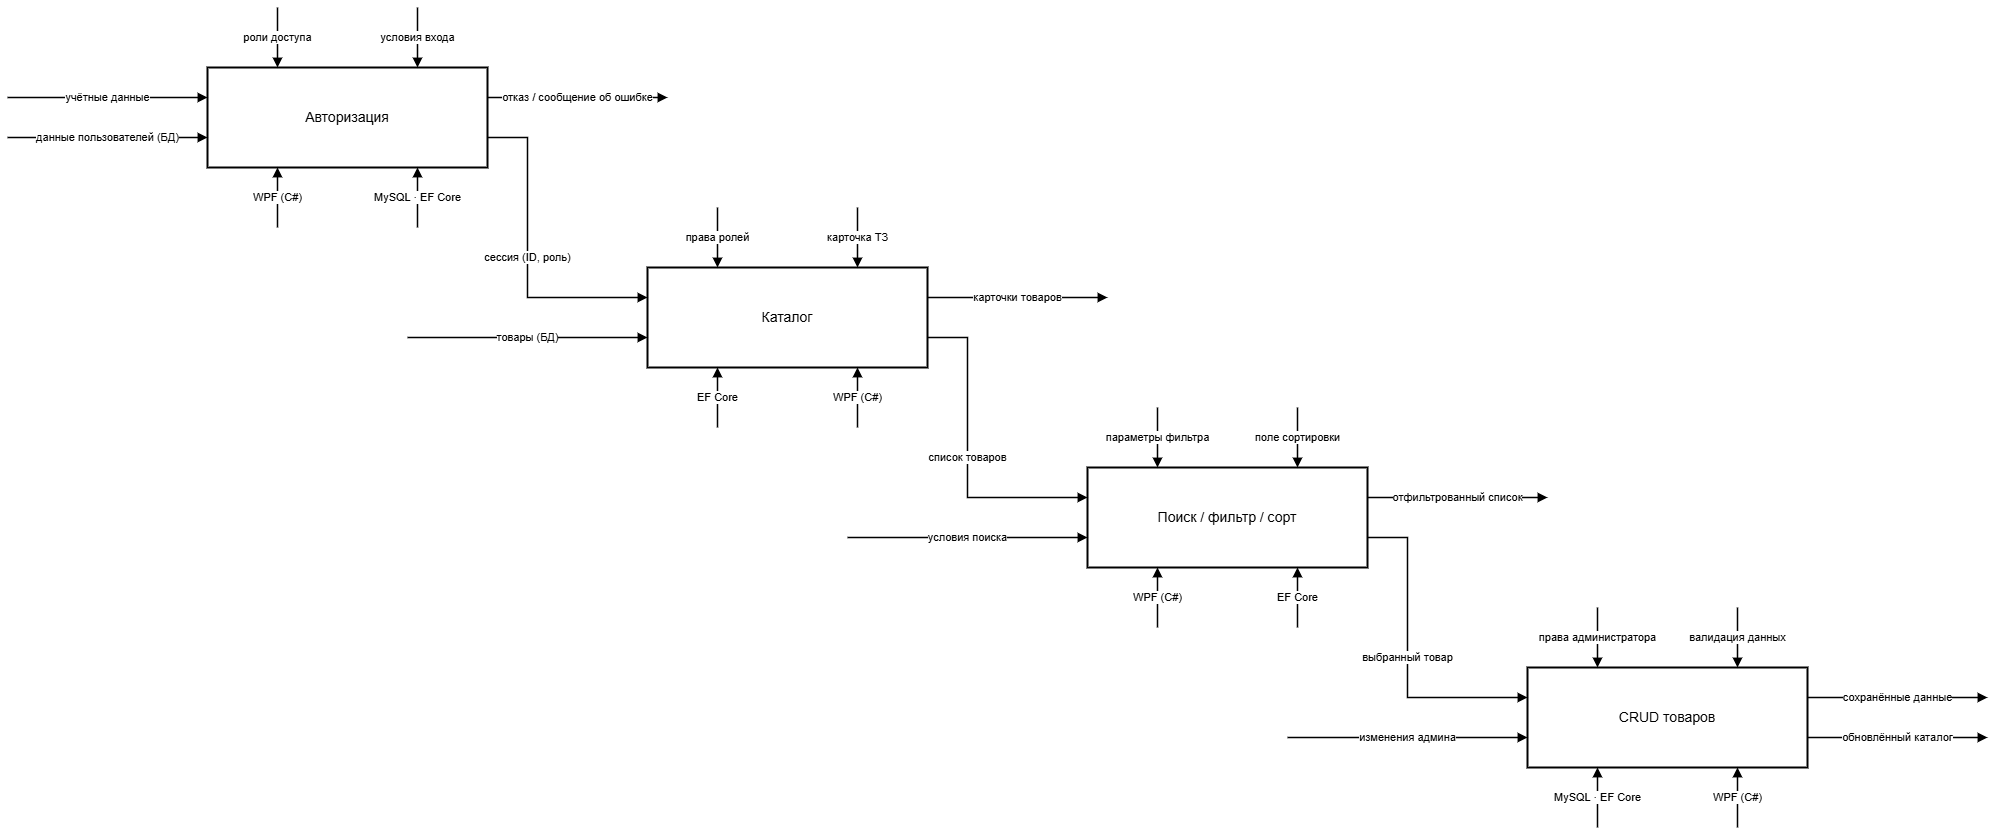

The diagram above was exported from draw.io. Its source (the exported page's mxGraphModel, read from the mxfile embedded in the PNG):
<mxGraphModel dx="1240" dy="738" grid="1" gridSize="10" guides="1" tooltips="1" connect="1" arrows="1" fold="1" page="1" pageScale="1" pageWidth="1920" pageHeight="900" math="0" shadow="0">
  <root>
    <mxCell id="0" />
    <mxCell id="1" parent="0" />
    <mxCell id="b0" value="Авторизация" style="rounded=0;whiteSpace=wrap;html=1;fontSize=14;strokeWidth=2;" parent="1" vertex="1">
      <mxGeometry x="240" y="100" width="280" height="100" as="geometry" />
    </mxCell>
    <mxCell id="b1" value="Каталог" style="rounded=0;whiteSpace=wrap;html=1;fontSize=14;strokeWidth=2;" parent="1" vertex="1">
      <mxGeometry x="680" y="300" width="280" height="100" as="geometry" />
    </mxCell>
    <mxCell id="b2" value="Поиск / фильтр / сорт" style="rounded=0;whiteSpace=wrap;html=1;fontSize=14;strokeWidth=2;" parent="1" vertex="1">
      <mxGeometry x="1120" y="500" width="280" height="100" as="geometry" />
    </mxCell>
    <mxCell id="b3" value="CRUD товаров" style="rounded=0;whiteSpace=wrap;html=1;fontSize=14;strokeWidth=2;" parent="1" vertex="1">
      <mxGeometry x="1560" y="700" width="280" height="100" as="geometry" />
    </mxCell>
    <mxCell id="e0" value="роли доступа" style="endArrow=block;endFill=1;html=1;rounded=0;strokeWidth=1.5;fontSize=11;labelBackgroundColor=#ffffff;" parent="1" edge="1">
      <mxGeometry relative="1" as="geometry">
        <mxPoint x="310" y="40" as="sourcePoint" />
        <mxPoint x="310" y="100" as="targetPoint" />
      </mxGeometry>
    </mxCell>
    <mxCell id="e1" value="WPF (C#)" style="endArrow=block;endFill=1;html=1;rounded=0;strokeWidth=1.5;fontSize=11;labelBackgroundColor=#ffffff;" parent="1" edge="1">
      <mxGeometry relative="1" as="geometry">
        <mxPoint x="310" y="260" as="sourcePoint" />
        <mxPoint x="310" y="200" as="targetPoint" />
      </mxGeometry>
    </mxCell>
    <mxCell id="e2" value="условия входа" style="endArrow=block;endFill=1;html=1;rounded=0;strokeWidth=1.5;fontSize=11;labelBackgroundColor=#ffffff;" parent="1" edge="1">
      <mxGeometry relative="1" as="geometry">
        <mxPoint x="450" y="40" as="sourcePoint" />
        <mxPoint x="450" y="100" as="targetPoint" />
      </mxGeometry>
    </mxCell>
    <mxCell id="e3" value="MySQL · EF Core" style="endArrow=block;endFill=1;html=1;rounded=0;strokeWidth=1.5;fontSize=11;labelBackgroundColor=#ffffff;" parent="1" edge="1">
      <mxGeometry relative="1" as="geometry">
        <mxPoint x="450" y="260" as="sourcePoint" />
        <mxPoint x="450" y="200" as="targetPoint" />
      </mxGeometry>
    </mxCell>
    <mxCell id="e4" value="отказ / сообщение об ошибке" style="endArrow=block;endFill=1;html=1;rounded=0;strokeWidth=1.5;fontSize=11;labelBackgroundColor=#ffffff;" parent="1" edge="1">
      <mxGeometry relative="1" as="geometry">
        <mxPoint x="520" y="130" as="sourcePoint" />
        <mxPoint x="700" y="130" as="targetPoint" />
      </mxGeometry>
    </mxCell>
    <mxCell id="e5" value="сессия (ID, роль)" style="endArrow=block;endFill=1;html=1;rounded=0;strokeWidth=1.5;fontSize=11;labelBackgroundColor=#ffffff;" parent="1" edge="1">
      <mxGeometry relative="1" as="geometry">
        <mxPoint x="520" y="170" as="sourcePoint" />
        <mxPoint x="680" y="330" as="targetPoint" />
        <Array as="points">
          <mxPoint x="560" y="170" />
          <mxPoint x="560" y="330" />
        </Array>
      </mxGeometry>
    </mxCell>
    <mxCell id="e6" value="учётные данные" style="endArrow=block;endFill=1;html=1;rounded=0;strokeWidth=1.5;fontSize=11;labelBackgroundColor=#ffffff;" parent="1" edge="1">
      <mxGeometry relative="1" as="geometry">
        <mxPoint x="40" y="130" as="sourcePoint" />
        <mxPoint x="240" y="130" as="targetPoint" />
      </mxGeometry>
    </mxCell>
    <mxCell id="e7" value="данные пользователей (БД)" style="endArrow=block;endFill=1;html=1;rounded=0;strokeWidth=1.5;fontSize=11;labelBackgroundColor=#ffffff;" parent="1" edge="1">
      <mxGeometry relative="1" as="geometry">
        <mxPoint x="40" y="170" as="sourcePoint" />
        <mxPoint x="240" y="170" as="targetPoint" />
      </mxGeometry>
    </mxCell>
    <mxCell id="e8" value="права ролей" style="endArrow=block;endFill=1;html=1;rounded=0;strokeWidth=1.5;fontSize=11;labelBackgroundColor=#ffffff;" parent="1" edge="1">
      <mxGeometry relative="1" as="geometry">
        <mxPoint x="750" y="240" as="sourcePoint" />
        <mxPoint x="750" y="300" as="targetPoint" />
      </mxGeometry>
    </mxCell>
    <mxCell id="e9" value="EF Core" style="endArrow=block;endFill=1;html=1;rounded=0;strokeWidth=1.5;fontSize=11;labelBackgroundColor=#ffffff;" parent="1" edge="1">
      <mxGeometry relative="1" as="geometry">
        <mxPoint x="750" y="460" as="sourcePoint" />
        <mxPoint x="750" y="400" as="targetPoint" />
      </mxGeometry>
    </mxCell>
    <mxCell id="e10" value="карточка ТЗ" style="endArrow=block;endFill=1;html=1;rounded=0;strokeWidth=1.5;fontSize=11;labelBackgroundColor=#ffffff;" parent="1" edge="1">
      <mxGeometry relative="1" as="geometry">
        <mxPoint x="890" y="240" as="sourcePoint" />
        <mxPoint x="890" y="300" as="targetPoint" />
      </mxGeometry>
    </mxCell>
    <mxCell id="e11" value="WPF (C#)" style="endArrow=block;endFill=1;html=1;rounded=0;strokeWidth=1.5;fontSize=11;labelBackgroundColor=#ffffff;" parent="1" edge="1">
      <mxGeometry relative="1" as="geometry">
        <mxPoint x="890" y="460" as="sourcePoint" />
        <mxPoint x="890" y="400" as="targetPoint" />
      </mxGeometry>
    </mxCell>
    <mxCell id="e12" value="карточки товаров" style="endArrow=block;endFill=1;html=1;rounded=0;strokeWidth=1.5;fontSize=11;labelBackgroundColor=#ffffff;" parent="1" edge="1">
      <mxGeometry relative="1" as="geometry">
        <mxPoint x="960" y="330" as="sourcePoint" />
        <mxPoint x="1140" y="330" as="targetPoint" />
      </mxGeometry>
    </mxCell>
    <mxCell id="e13" value="список товаров" style="endArrow=block;endFill=1;html=1;rounded=0;strokeWidth=1.5;fontSize=11;labelBackgroundColor=#ffffff;" parent="1" edge="1">
      <mxGeometry relative="1" as="geometry">
        <mxPoint x="960" y="370" as="sourcePoint" />
        <mxPoint x="1120" y="530" as="targetPoint" />
        <Array as="points">
          <mxPoint x="1000" y="370" />
          <mxPoint x="1000" y="530" />
        </Array>
      </mxGeometry>
    </mxCell>
    <mxCell id="e14" value="товары (БД)" style="endArrow=block;endFill=1;html=1;rounded=0;strokeWidth=1.5;fontSize=11;labelBackgroundColor=#ffffff;" parent="1" edge="1">
      <mxGeometry relative="1" as="geometry">
        <mxPoint x="440" y="370" as="sourcePoint" />
        <mxPoint x="680" y="370" as="targetPoint" />
      </mxGeometry>
    </mxCell>
    <mxCell id="e15" value="параметры фильтра" style="endArrow=block;endFill=1;html=1;rounded=0;strokeWidth=1.5;fontSize=11;labelBackgroundColor=#ffffff;" parent="1" edge="1">
      <mxGeometry relative="1" as="geometry">
        <mxPoint x="1190" y="440" as="sourcePoint" />
        <mxPoint x="1190" y="500" as="targetPoint" />
      </mxGeometry>
    </mxCell>
    <mxCell id="e16" value="WPF (C#)" style="endArrow=block;endFill=1;html=1;rounded=0;strokeWidth=1.5;fontSize=11;labelBackgroundColor=#ffffff;" parent="1" edge="1">
      <mxGeometry relative="1" as="geometry">
        <mxPoint x="1190" y="660" as="sourcePoint" />
        <mxPoint x="1190" y="600" as="targetPoint" />
      </mxGeometry>
    </mxCell>
    <mxCell id="e17" value="поле сортировки" style="endArrow=block;endFill=1;html=1;rounded=0;strokeWidth=1.5;fontSize=11;labelBackgroundColor=#ffffff;" parent="1" edge="1">
      <mxGeometry relative="1" as="geometry">
        <mxPoint x="1330" y="440" as="sourcePoint" />
        <mxPoint x="1330" y="500" as="targetPoint" />
      </mxGeometry>
    </mxCell>
    <mxCell id="e18" value="EF Core" style="endArrow=block;endFill=1;html=1;rounded=0;strokeWidth=1.5;fontSize=11;labelBackgroundColor=#ffffff;" parent="1" edge="1">
      <mxGeometry relative="1" as="geometry">
        <mxPoint x="1330" y="660" as="sourcePoint" />
        <mxPoint x="1330" y="600" as="targetPoint" />
      </mxGeometry>
    </mxCell>
    <mxCell id="e19" value="отфильтрованный список" style="endArrow=block;endFill=1;html=1;rounded=0;strokeWidth=1.5;fontSize=11;labelBackgroundColor=#ffffff;" parent="1" edge="1">
      <mxGeometry relative="1" as="geometry">
        <mxPoint x="1400" y="530" as="sourcePoint" />
        <mxPoint x="1580" y="530" as="targetPoint" />
      </mxGeometry>
    </mxCell>
    <mxCell id="e20" value="выбранный товар" style="endArrow=block;endFill=1;html=1;rounded=0;strokeWidth=1.5;fontSize=11;labelBackgroundColor=#ffffff;" parent="1" edge="1">
      <mxGeometry relative="1" as="geometry">
        <mxPoint x="1400" y="570" as="sourcePoint" />
        <mxPoint x="1560" y="730" as="targetPoint" />
        <Array as="points">
          <mxPoint x="1440" y="570" />
          <mxPoint x="1440" y="730" />
        </Array>
      </mxGeometry>
    </mxCell>
    <mxCell id="e21" value="условия поиска" style="endArrow=block;endFill=1;html=1;rounded=0;strokeWidth=1.5;fontSize=11;labelBackgroundColor=#ffffff;" parent="1" edge="1">
      <mxGeometry relative="1" as="geometry">
        <mxPoint x="880" y="570" as="sourcePoint" />
        <mxPoint x="1120" y="570" as="targetPoint" />
      </mxGeometry>
    </mxCell>
    <mxCell id="e22" value="права администратора" style="endArrow=block;endFill=1;html=1;rounded=0;strokeWidth=1.5;fontSize=11;labelBackgroundColor=#ffffff;" parent="1" edge="1">
      <mxGeometry relative="1" as="geometry">
        <mxPoint x="1630" y="640" as="sourcePoint" />
        <mxPoint x="1630" y="700" as="targetPoint" />
      </mxGeometry>
    </mxCell>
    <mxCell id="e23" value="MySQL · EF Core" style="endArrow=block;endFill=1;html=1;rounded=0;strokeWidth=1.5;fontSize=11;labelBackgroundColor=#ffffff;" parent="1" edge="1">
      <mxGeometry relative="1" as="geometry">
        <mxPoint x="1630" y="860" as="sourcePoint" />
        <mxPoint x="1630" y="800" as="targetPoint" />
      </mxGeometry>
    </mxCell>
    <mxCell id="e24" value="валидация данных" style="endArrow=block;endFill=1;html=1;rounded=0;strokeWidth=1.5;fontSize=11;labelBackgroundColor=#ffffff;" parent="1" edge="1">
      <mxGeometry relative="1" as="geometry">
        <mxPoint x="1770" y="640" as="sourcePoint" />
        <mxPoint x="1770" y="700" as="targetPoint" />
      </mxGeometry>
    </mxCell>
    <mxCell id="e25" value="WPF (C#)" style="endArrow=block;endFill=1;html=1;rounded=0;strokeWidth=1.5;fontSize=11;labelBackgroundColor=#ffffff;" parent="1" edge="1">
      <mxGeometry relative="1" as="geometry">
        <mxPoint x="1770" y="860" as="sourcePoint" />
        <mxPoint x="1770" y="800" as="targetPoint" />
      </mxGeometry>
    </mxCell>
    <mxCell id="e26" value="сохранённые данные" style="endArrow=block;endFill=1;html=1;rounded=0;strokeWidth=1.5;fontSize=11;labelBackgroundColor=#ffffff;" parent="1" edge="1">
      <mxGeometry relative="1" as="geometry">
        <mxPoint x="1840" y="730" as="sourcePoint" />
        <mxPoint x="2020" y="730" as="targetPoint" />
      </mxGeometry>
    </mxCell>
    <mxCell id="e27" value="обновлённый каталог" style="endArrow=block;endFill=1;html=1;rounded=0;strokeWidth=1.5;fontSize=11;labelBackgroundColor=#ffffff;" parent="1" edge="1">
      <mxGeometry relative="1" as="geometry">
        <mxPoint x="1840" y="770" as="sourcePoint" />
        <mxPoint x="2020" y="770" as="targetPoint" />
      </mxGeometry>
    </mxCell>
    <mxCell id="e28" value="изменения админа" style="endArrow=block;endFill=1;html=1;rounded=0;strokeWidth=1.5;fontSize=11;labelBackgroundColor=#ffffff;" parent="1" edge="1">
      <mxGeometry relative="1" as="geometry">
        <mxPoint x="1320" y="770" as="sourcePoint" />
        <mxPoint x="1560" y="770" as="targetPoint" />
      </mxGeometry>
    </mxCell>
  </root>
</mxGraphModel>